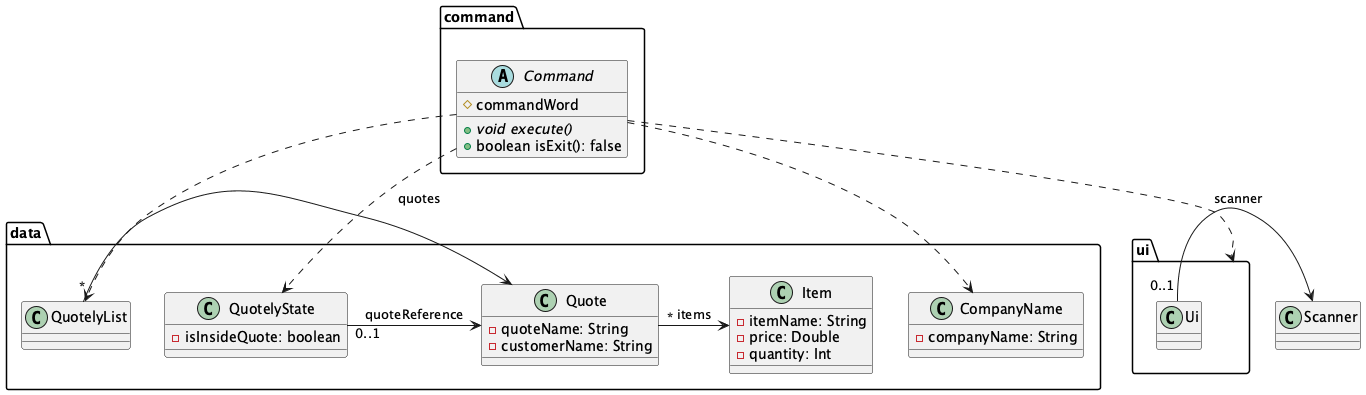

The diagram above was rendered by PlantUML. Its source (embedded in the PNG):
@startuml
package command {
    abstract class Command {
        # commandWord
        + {abstract} void execute()
        + boolean isExit(): false
    }
}

package data {
    class QuotelyList {

    }

    class Quote {
        - quoteName: String
        - customerName: String
    }

    class Item {
        - itemName: String
        - price: Double
        - quantity: Int
    }

    class CompanyName {
        - companyName: String
    }

    class QuotelyState {
        - isInsideQuote: boolean
    }
}

package ui {
    class Ui {

    }
}

Command ..> ui
Command ..> QuotelyList
Command ..> CompanyName
Command ..> QuotelyState

QuotelyList "*" -> Quote: quotes
Quote "*" -> Item: items

QuotelyState "0..1" -> Quote: quoteReference

Ui "0..1" -> Scanner: scanner

@enduml